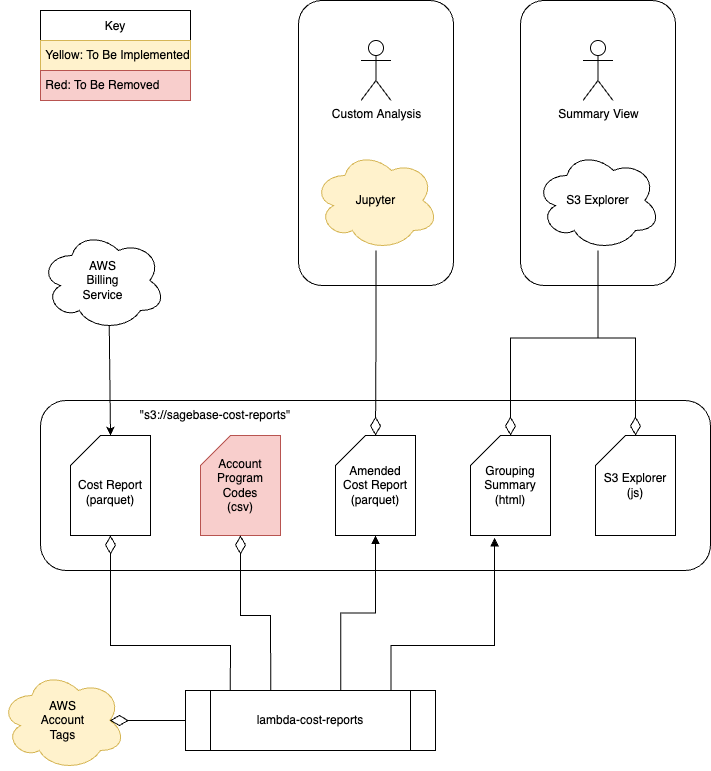

The diagram above was exported from draw.io. Its source (the exported page's mxGraphModel, read from the mxfile embedded in the PNG):
<mxGraphModel dx="1306" dy="732" grid="1" gridSize="10" guides="1" tooltips="1" connect="1" arrows="1" fold="1" page="1" pageScale="1" pageWidth="850" pageHeight="1100" math="0" shadow="0">
  <root>
    <mxCell id="0" />
    <mxCell id="1" parent="0" />
    <mxCell id="0-6M98nOQKRnRAPun10G-9" value="" style="rounded=1;whiteSpace=wrap;html=1;" parent="1" vertex="1">
      <mxGeometry x="348" y="40" width="155" height="285" as="geometry" />
    </mxCell>
    <mxCell id="W1kQPYTAUOq8eljxd__V-1" value="&lt;p style=&quot;&quot;&gt;&lt;br&gt;&lt;/p&gt;" style="rounded=1;whiteSpace=wrap;html=1;align=left;" parent="1" vertex="1">
      <mxGeometry x="90" y="440" width="670" height="170" as="geometry" />
    </mxCell>
    <mxCell id="W1kQPYTAUOq8eljxd__V-2" value="AWS&lt;br&gt;Billing&lt;br&gt;Service" style="ellipse;shape=cloud;whiteSpace=wrap;html=1;" parent="1" vertex="1">
      <mxGeometry x="90" y="270" width="125" height="100" as="geometry" />
    </mxCell>
    <mxCell id="W1kQPYTAUOq8eljxd__V-3" value="&lt;br&gt;Cost Report&lt;br&gt;(parquet)" style="shape=card;whiteSpace=wrap;html=1;" parent="1" vertex="1">
      <mxGeometry x="120" y="475" width="80" height="100" as="geometry" />
    </mxCell>
    <mxCell id="W1kQPYTAUOq8eljxd__V-4" value="Account&lt;br&gt;Program Codes&lt;br&gt;(csv)" style="shape=card;whiteSpace=wrap;html=1;fillColor=#f8cecc;strokeColor=#b85450;" parent="1" vertex="1">
      <mxGeometry x="250" y="475" width="80" height="100" as="geometry" />
    </mxCell>
    <mxCell id="W1kQPYTAUOq8eljxd__V-5" value="Grouping&lt;br&gt;Summary&lt;br&gt;(html)" style="shape=card;whiteSpace=wrap;html=1;" parent="1" vertex="1">
      <mxGeometry x="520" y="475" width="80" height="100" as="geometry" />
    </mxCell>
    <mxCell id="W1kQPYTAUOq8eljxd__V-6" value="" style="endArrow=classic;html=1;rounded=0;exitX=0.55;exitY=0.95;exitDx=0;exitDy=0;exitPerimeter=0;entryX=0.5;entryY=0;entryDx=0;entryDy=0;entryPerimeter=0;" parent="1" source="W1kQPYTAUOq8eljxd__V-2" target="W1kQPYTAUOq8eljxd__V-3" edge="1">
      <mxGeometry width="50" height="50" relative="1" as="geometry">
        <mxPoint x="340" y="490" as="sourcePoint" />
        <mxPoint x="180" y="340" as="targetPoint" />
      </mxGeometry>
    </mxCell>
    <mxCell id="VxIkpXGoWXrytSGrvDeR-3" style="edgeStyle=orthogonalEdgeStyle;rounded=0;orthogonalLoop=1;jettySize=auto;html=1;entryX=0.301;entryY=1.023;entryDx=0;entryDy=0;entryPerimeter=0;exitX=0.822;exitY=-0.01;exitDx=0;exitDy=0;endArrow=block;endFill=1;exitPerimeter=0;" parent="1" source="W1kQPYTAUOq8eljxd__V-7" target="W1kQPYTAUOq8eljxd__V-5" edge="1">
      <mxGeometry relative="1" as="geometry">
        <Array as="points">
          <mxPoint x="441" y="685" />
          <mxPoint x="544" y="685" />
        </Array>
      </mxGeometry>
    </mxCell>
    <mxCell id="W1kQPYTAUOq8eljxd__V-7" value="lambda-cost-reports" style="shape=process;whiteSpace=wrap;html=1;backgroundOutline=1;" parent="1" vertex="1">
      <mxGeometry x="235" y="730" width="250" height="60" as="geometry" />
    </mxCell>
    <mxCell id="W1kQPYTAUOq8eljxd__V-15" value="" style="endArrow=diamondThin;endFill=0;endSize=16;html=1;rounded=0;entryX=0.5;entryY=1;entryDx=0;entryDy=0;entryPerimeter=0;exitX=0.179;exitY=0.002;exitDx=0;exitDy=0;exitPerimeter=0;" parent="1" source="W1kQPYTAUOq8eljxd__V-7" target="W1kQPYTAUOq8eljxd__V-3" edge="1">
      <mxGeometry width="160" relative="1" as="geometry">
        <mxPoint x="280" y="725" as="sourcePoint" />
        <mxPoint x="400" y="455" as="targetPoint" />
        <Array as="points">
          <mxPoint x="280" y="685" />
          <mxPoint x="160" y="685" />
        </Array>
      </mxGeometry>
    </mxCell>
    <mxCell id="W1kQPYTAUOq8eljxd__V-16" value="" style="endArrow=diamondThin;endFill=0;endSize=16;html=1;rounded=0;entryX=0.5;entryY=1;entryDx=0;entryDy=0;entryPerimeter=0;exitX=0.341;exitY=0.005;exitDx=0;exitDy=0;exitPerimeter=0;" parent="1" source="W1kQPYTAUOq8eljxd__V-7" target="W1kQPYTAUOq8eljxd__V-4" edge="1">
      <mxGeometry width="160" relative="1" as="geometry">
        <mxPoint x="320" y="725" as="sourcePoint" />
        <mxPoint x="440" y="455" as="targetPoint" />
        <Array as="points">
          <mxPoint x="320" y="655" />
          <mxPoint x="290" y="655" />
        </Array>
      </mxGeometry>
    </mxCell>
    <mxCell id="W1kQPYTAUOq8eljxd__V-25" value="Key" style="swimlane;fontStyle=0;childLayout=stackLayout;horizontal=1;startSize=30;horizontalStack=0;resizeParent=1;resizeParentMax=0;resizeLast=0;collapsible=1;marginBottom=0;verticalAlign=middle;" parent="1" vertex="1">
      <mxGeometry x="90" y="50" width="150" height="90" as="geometry">
        <mxRectangle x="620" y="60" width="60" height="30" as="alternateBounds" />
      </mxGeometry>
    </mxCell>
    <mxCell id="JS2qxaNGhwBSGXntOK2o-2" value="&amp;nbsp;Yellow: To Be Implemented" style="text;html=1;strokeColor=#d6b656;fillColor=#fff2cc;align=left;verticalAlign=middle;whiteSpace=wrap;rounded=0;" parent="W1kQPYTAUOq8eljxd__V-25" vertex="1">
      <mxGeometry y="30" width="150" height="30" as="geometry" />
    </mxCell>
    <mxCell id="VxIkpXGoWXrytSGrvDeR-9" value="&amp;nbsp;Red: To Be Removed" style="text;html=1;strokeColor=#b85450;fillColor=#f8cecc;align=left;verticalAlign=middle;whiteSpace=wrap;rounded=0;" parent="W1kQPYTAUOq8eljxd__V-25" vertex="1">
      <mxGeometry y="60" width="150" height="30" as="geometry" />
    </mxCell>
    <mxCell id="W1kQPYTAUOq8eljxd__V-30" value="&quot;s3://sagebase-cost-reports&quot;" style="text;html=1;strokeColor=none;fillColor=none;align=center;verticalAlign=middle;whiteSpace=wrap;rounded=0;" parent="1" vertex="1">
      <mxGeometry x="180" y="440" width="170" height="30" as="geometry" />
    </mxCell>
    <mxCell id="VxIkpXGoWXrytSGrvDeR-5" value="S3 Explorer&lt;br&gt;(js)" style="shape=card;whiteSpace=wrap;html=1;" parent="1" vertex="1">
      <mxGeometry x="645" y="475" width="80" height="100" as="geometry" />
    </mxCell>
    <mxCell id="VxIkpXGoWXrytSGrvDeR-10" value="AWS&lt;br&gt;Account&lt;br&gt;Tags" style="ellipse;shape=cloud;whiteSpace=wrap;html=1;fillColor=#fff2cc;strokeColor=#d6b656;" parent="1" vertex="1">
      <mxGeometry x="50" y="710" width="125" height="100" as="geometry" />
    </mxCell>
    <mxCell id="VxIkpXGoWXrytSGrvDeR-11" value="" style="endArrow=diamondThin;endFill=0;endSize=16;html=1;rounded=0;entryX=0.875;entryY=0.5;entryDx=0;entryDy=0;entryPerimeter=0;exitX=0;exitY=0.5;exitDx=0;exitDy=0;" parent="1" source="W1kQPYTAUOq8eljxd__V-7" target="VxIkpXGoWXrytSGrvDeR-10" edge="1">
      <mxGeometry width="160" relative="1" as="geometry">
        <mxPoint x="200" y="755" as="sourcePoint" />
        <mxPoint x="132.5" y="600" as="targetPoint" />
        <Array as="points">
          <mxPoint x="210" y="760" />
        </Array>
      </mxGeometry>
    </mxCell>
    <mxCell id="VxIkpXGoWXrytSGrvDeR-14" value="Amended&lt;br&gt;Cost Report&lt;br&gt;(parquet)" style="shape=card;whiteSpace=wrap;html=1;" parent="1" vertex="1">
      <mxGeometry x="385" y="475" width="80" height="100" as="geometry" />
    </mxCell>
    <mxCell id="VxIkpXGoWXrytSGrvDeR-17" style="edgeStyle=orthogonalEdgeStyle;rounded=0;orthogonalLoop=1;jettySize=auto;html=1;entryX=0.5;entryY=1;entryDx=0;entryDy=0;entryPerimeter=0;exitX=0.621;exitY=-0.01;exitDx=0;exitDy=0;endArrow=block;endFill=1;exitPerimeter=0;" parent="1" source="W1kQPYTAUOq8eljxd__V-7" target="VxIkpXGoWXrytSGrvDeR-14" edge="1">
      <mxGeometry relative="1" as="geometry">
        <mxPoint x="380" y="635" as="sourcePoint" />
        <mxPoint x="483.5799999999999" y="482.89999999999986" as="targetPoint" />
      </mxGeometry>
    </mxCell>
    <mxCell id="0-6M98nOQKRnRAPun10G-5" value="" style="edgeStyle=orthogonalEdgeStyle;rounded=0;orthogonalLoop=1;jettySize=auto;html=1;endArrow=diamondThin;endFill=0;endSize=16;entryX=0.5;entryY=0;entryDx=0;entryDy=0;entryPerimeter=0;" parent="1" source="0-6M98nOQKRnRAPun10G-2" target="VxIkpXGoWXrytSGrvDeR-14" edge="1">
      <mxGeometry relative="1" as="geometry" />
    </mxCell>
    <mxCell id="0-6M98nOQKRnRAPun10G-2" value="Jupyter" style="ellipse;shape=cloud;whiteSpace=wrap;html=1;fillColor=#fff2cc;strokeColor=#d6b656;" parent="1" vertex="1">
      <mxGeometry x="363" y="190" width="125" height="100" as="geometry" />
    </mxCell>
    <mxCell id="0-6M98nOQKRnRAPun10G-3" value="Custom Analysis" style="shape=umlActor;verticalLabelPosition=bottom;verticalAlign=top;html=1;outlineConnect=0;" parent="1" vertex="1">
      <mxGeometry x="410.5" y="80" width="30" height="60" as="geometry" />
    </mxCell>
    <mxCell id="0-6M98nOQKRnRAPun10G-10" value="" style="rounded=1;whiteSpace=wrap;html=1;" parent="1" vertex="1">
      <mxGeometry x="570" y="40" width="155" height="285" as="geometry" />
    </mxCell>
    <mxCell id="0-6M98nOQKRnRAPun10G-13" style="edgeStyle=orthogonalEdgeStyle;rounded=0;orthogonalLoop=1;jettySize=auto;html=1;entryX=0.5;entryY=0;entryDx=0;entryDy=0;entryPerimeter=0;endArrow=diamondThin;endFill=0;endSize=16;" parent="1" source="0-6M98nOQKRnRAPun10G-11" target="VxIkpXGoWXrytSGrvDeR-5" edge="1">
      <mxGeometry relative="1" as="geometry" />
    </mxCell>
    <mxCell id="0-6M98nOQKRnRAPun10G-14" style="edgeStyle=orthogonalEdgeStyle;rounded=0;orthogonalLoop=1;jettySize=auto;html=1;entryX=0.5;entryY=0;entryDx=0;entryDy=0;entryPerimeter=0;endArrow=diamondThin;endFill=0;endSize=16;" parent="1" source="0-6M98nOQKRnRAPun10G-11" target="W1kQPYTAUOq8eljxd__V-5" edge="1">
      <mxGeometry relative="1" as="geometry" />
    </mxCell>
    <mxCell id="0-6M98nOQKRnRAPun10G-11" value="S3 Explorer" style="ellipse;shape=cloud;whiteSpace=wrap;html=1;" parent="1" vertex="1">
      <mxGeometry x="585" y="190" width="125" height="100" as="geometry" />
    </mxCell>
    <mxCell id="0-6M98nOQKRnRAPun10G-12" value="Summary View" style="shape=umlActor;verticalLabelPosition=bottom;verticalAlign=top;html=1;outlineConnect=0;" parent="1" vertex="1">
      <mxGeometry x="632.5" y="80" width="30" height="60" as="geometry" />
    </mxCell>
  </root>
</mxGraphModel>